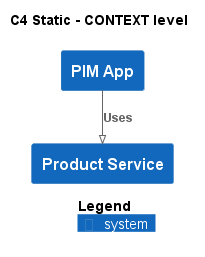

The diagram above was rendered by PlantUML. Its source (embedded in the PNG):
@startuml
!pragma layout smetana
!include ..\..\.c4s\C4_Context.puml

AddElementTag("state:new", $bgColor=green, $fontColor=#ffffff, $borderColor=green, $shadowing="False")
AddElementTag("state:changed", $bgColor=orange, $fontColor=#ffffff, $borderColor=orange, $shadowing="False")
AddElementTag("state:removed", $bgColor=red, $fontColor=#ffffff, $borderColor=red, $shadowing="False")

AddRelTag("state:new", $textColor=green, $lineColor=green)
AddRelTag("state:changed", $textColor=orange, $lineColor=orange)
AddRelTag("state:removed", $textColor=red, $lineColor=red)

SHOW_PERSON_PORTRAIT()
LAYOUT_TOP_DOWN()

skinparam linetype polyline

title C4 Static - CONTEXT level

System(ECommercePlatform.SoftwareSystems.PIMApp, "PIM App", "")
System(ECommercePlatform.SoftwareSystems.ProductService, "Product Service", "")

Rel(ECommercePlatform.SoftwareSystems.PIMApp, ECommercePlatform.SoftwareSystems.ProductService, "Uses")


SHOW_LEGEND()
@enduml